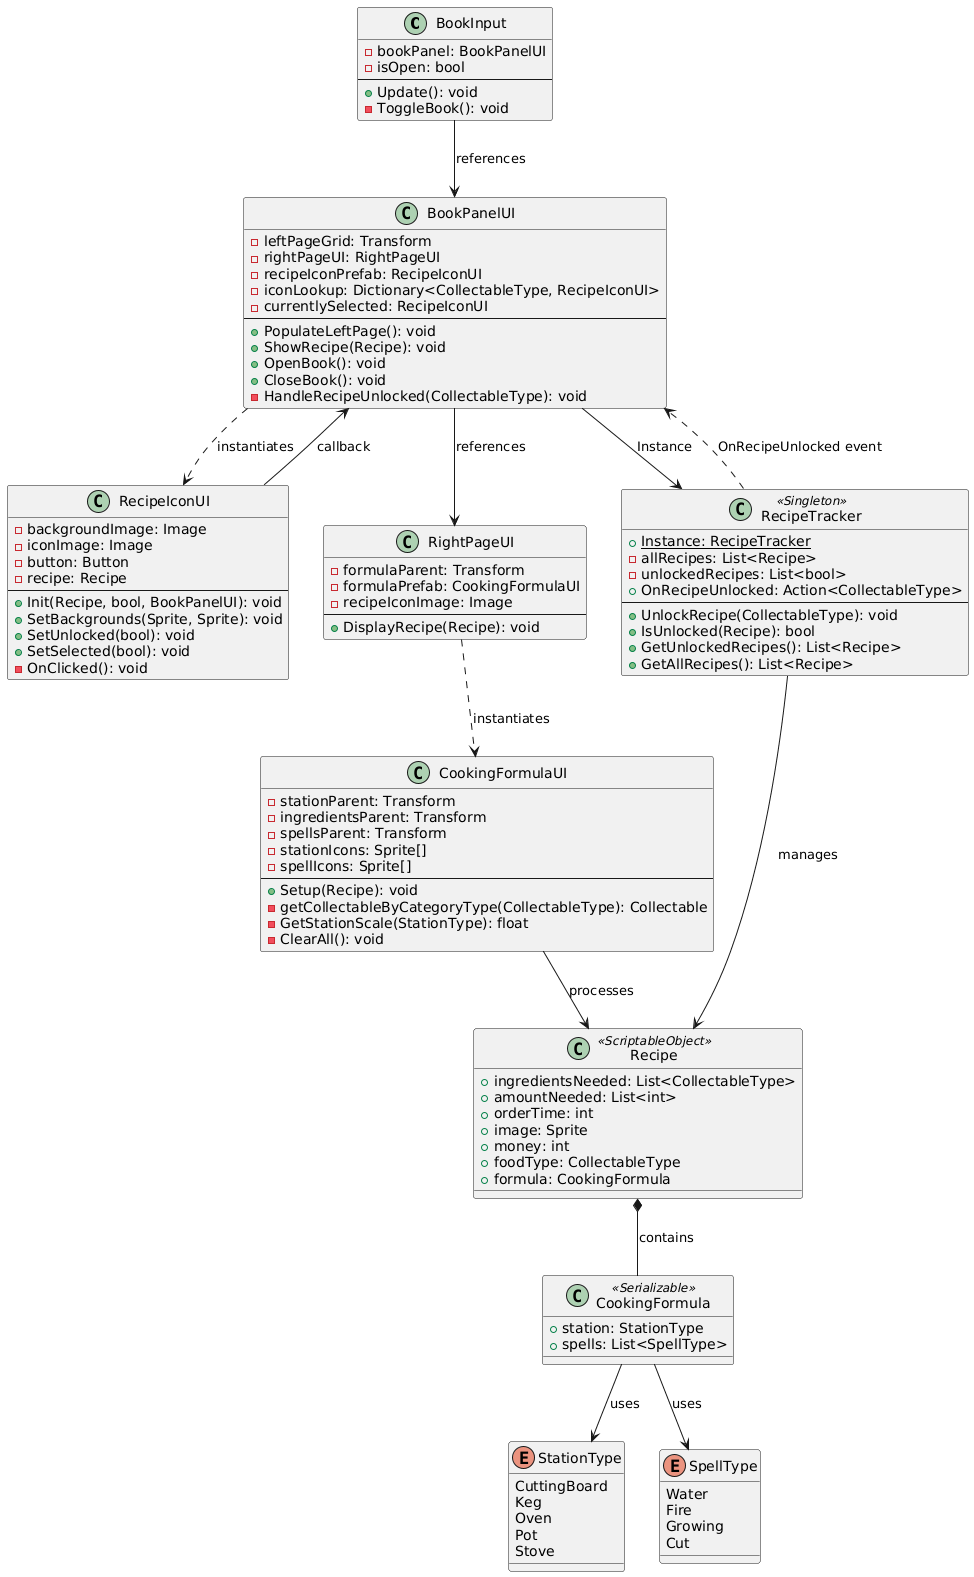

The diagram above was rendered by PlantUML. Its source (embedded in the PNG):
@startuml
class BookInput {
  - bookPanel: BookPanelUI
  - isOpen: bool
  --
  + Update(): void
  - ToggleBook(): void
}

class BookPanelUI {
  - leftPageGrid: Transform
  - rightPageUI: RightPageUI
  - recipeIconPrefab: RecipeIconUI
  - iconLookup: Dictionary<CollectableType, RecipeIconUI>
  - currentlySelected: RecipeIconUI
  --
  + PopulateLeftPage(): void
  + ShowRecipe(Recipe): void
  + OpenBook(): void
  + CloseBook(): void
  - HandleRecipeUnlocked(CollectableType): void
}

class RecipeIconUI {
  - backgroundImage: Image
  - iconImage: Image
  - button: Button
  - recipe: Recipe
  --
  + Init(Recipe, bool, BookPanelUI): void
  + SetBackgrounds(Sprite, Sprite): void
  + SetUnlocked(bool): void
  + SetSelected(bool): void
  - OnClicked(): void
}

class RightPageUI {
  - formulaParent: Transform
  - formulaPrefab: CookingFormulaUI
  - recipeIconImage: Image
  --
  + DisplayRecipe(Recipe): void
}

class CookingFormulaUI {
  - stationParent: Transform
  - ingredientsParent: Transform
  - spellsParent: Transform
  - stationIcons: Sprite[]
  - spellIcons: Sprite[]
  --
  + Setup(Recipe): void
  - getCollectableByCategoryType(CollectableType): Collectable
  - GetStationScale(StationType): float
  - ClearAll(): void
}

class RecipeTracker <<Singleton>> {
  + {static} Instance: RecipeTracker
  - allRecipes: List<Recipe>
  - unlockedRecipes: List<bool>
  + OnRecipeUnlocked: Action<CollectableType>
  --
  + UnlockRecipe(CollectableType): void
  + IsUnlocked(Recipe): bool
  + GetUnlockedRecipes(): List<Recipe>
  + GetAllRecipes(): List<Recipe>
}

class Recipe <<ScriptableObject>> {
  + ingredientsNeeded: List<CollectableType>
  + amountNeeded: List<int>
  + orderTime: int
  + image: Sprite
  + money: int
  + foodType: CollectableType
  + formula: CookingFormula
}

class CookingFormula <<Serializable>> {
  + station: StationType
  + spells: List<SpellType>
}

enum StationType {
  CuttingBoard
  Keg
  Oven
  Pot
  Stove
}

enum SpellType {
  Water
  Fire
  Growing
  Cut
}

BookInput --> BookPanelUI : references
BookPanelUI --> RecipeTracker : Instance
BookPanelUI --> RightPageUI : references
BookPanelUI ..> RecipeIconUI : instantiates
RecipeIconUI --> BookPanelUI : callback
RightPageUI ..> CookingFormulaUI : instantiates
CookingFormulaUI --> Recipe : processes
RecipeTracker --> Recipe : manages
Recipe *-- CookingFormula : contains
CookingFormula --> StationType : uses
CookingFormula --> SpellType : uses
RecipeTracker ..> BookPanelUI : OnRecipeUnlocked event
@enduml